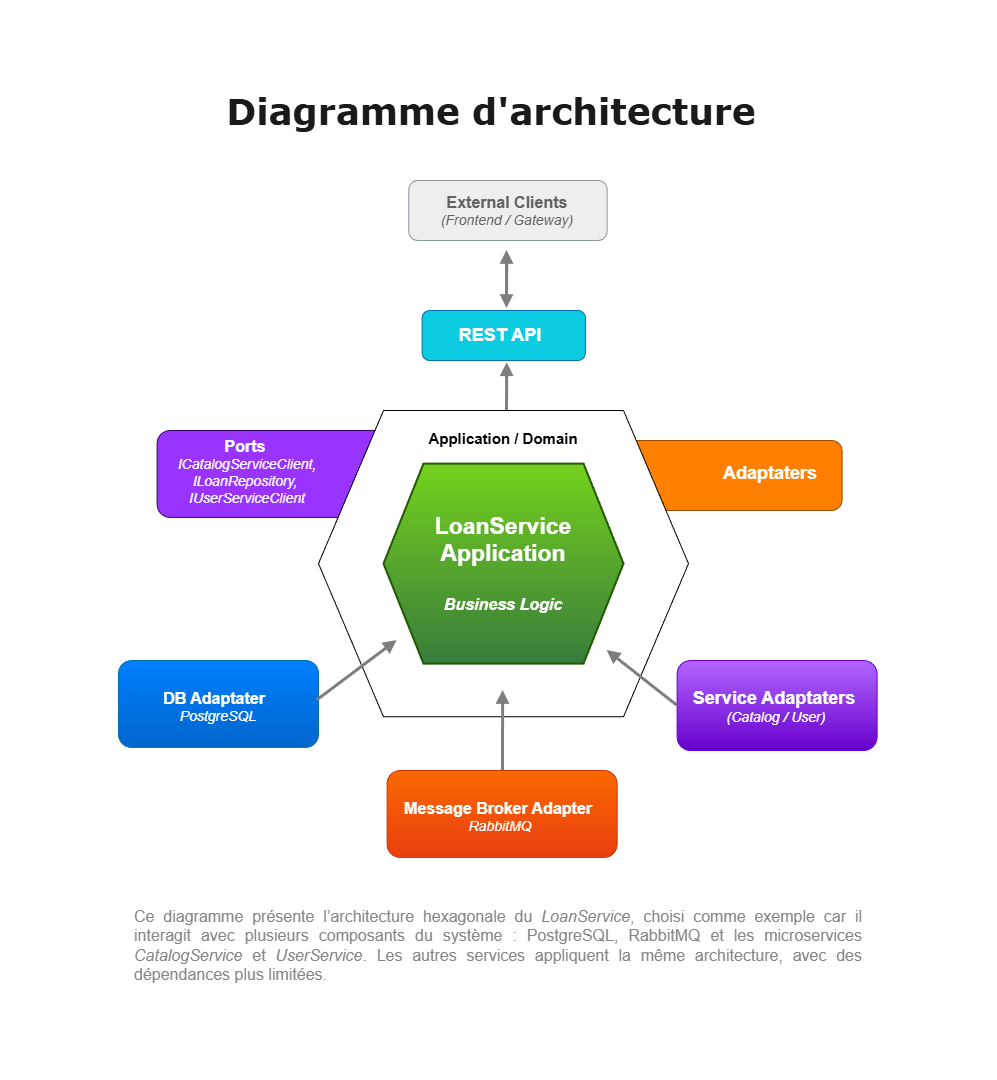

The diagram above was exported from draw.io. Its source (the exported page's mxGraphModel, read from the mxfile embedded in the PNG):
<mxGraphModel dx="2852" dy="1502" grid="1" gridSize="10" guides="1" tooltips="1" connect="1" arrows="1" fold="1" page="1" pageScale="1" pageWidth="827" pageHeight="1169" math="0" shadow="0">
  <root>
    <mxCell id="0" />
    <mxCell id="1" parent="0" />
    <mxCell id="KCjMsphQK-1jorShxRVR-10" connectable="0" parent="1" style="group" value="" vertex="1">
      <mxGeometry height="60" width="200" x="708.6" y="210" as="geometry" />
    </mxCell>
    <mxCell id="KCjMsphQK-1jorShxRVR-8" parent="KCjMsphQK-1jorShxRVR-10" style="rounded=1;whiteSpace=wrap;html=1;fillColor=#eeeeee;strokeColor=#8B939C;" value="" vertex="1">
      <mxGeometry height="60" width="198.33" x="1.670000000000016" as="geometry" />
    </mxCell>
    <mxCell id="KCjMsphQK-1jorShxRVR-9" parent="KCjMsphQK-1jorShxRVR-10" style="text;html=1;whiteSpace=wrap;align=center;verticalAlign=middle;rounded=0;" value="&lt;font style=&quot;color: rgb(98, 98, 98); font-size: 16px;&quot;&gt;&lt;b style=&quot;&quot;&gt;External Clients&lt;/b&gt;&lt;/font&gt;&lt;div&gt;&lt;font color=&quot;#626262&quot; style=&quot;font-size: 14px;&quot;&gt;&lt;i&gt;(Frontend / Gateway)&lt;/i&gt;&lt;/font&gt;&lt;/div&gt;" vertex="1">
      <mxGeometry height="30" width="200" y="15" as="geometry" />
    </mxCell>
    <mxCell id="KCjMsphQK-1jorShxRVR-11" edge="1" parent="1" style="endArrow=block;html=1;rounded=0;strokeWidth=3;strokeColor=#7E7E7E;endFill=1;entryX=0.521;entryY=1.045;entryDx=0;entryDy=0;entryPerimeter=0;" target="KCjMsphQK-1jorShxRVR-6" value="">
      <mxGeometry height="50" relative="1" width="50" as="geometry">
        <mxPoint x="808.5217420089817" y="441.12" as="sourcePoint" />
        <mxPoint x="808.6" y="400" as="targetPoint" />
      </mxGeometry>
    </mxCell>
    <mxCell id="KCjMsphQK-1jorShxRVR-12" connectable="0" parent="1" style="group" value="" vertex="1">
      <mxGeometry height="50" width="163.32999999999998" x="723.6" y="340" as="geometry" />
    </mxCell>
    <mxCell id="KCjMsphQK-1jorShxRVR-6" parent="KCjMsphQK-1jorShxRVR-12" style="rounded=1;whiteSpace=wrap;html=1;fillColor=#0DCCE2;fontColor=#ffffff;strokeColor=#006EAF;" value="" vertex="1">
      <mxGeometry height="50" width="163.33" as="geometry" />
    </mxCell>
    <mxCell id="KCjMsphQK-1jorShxRVR-7" parent="KCjMsphQK-1jorShxRVR-12" style="text;html=1;whiteSpace=wrap;align=center;verticalAlign=middle;rounded=0;" value="&lt;font style=&quot;color: rgb(255, 255, 255); font-size: 18px;&quot;&gt;&lt;b style=&quot;&quot;&gt;REST API&lt;/b&gt;&lt;/font&gt;" vertex="1">
      <mxGeometry height="30" width="120" x="18.329999999999984" y="10" as="geometry" />
    </mxCell>
    <mxCell id="KCjMsphQK-1jorShxRVR-16" connectable="0" parent="1" style="group" value="" vertex="1">
      <mxGeometry height="58.04" width="0.26" x="808.47" y="280" as="geometry" />
    </mxCell>
    <mxCell id="KCjMsphQK-1jorShxRVR-13" edge="1" parent="KCjMsphQK-1jorShxRVR-16" style="endArrow=block;html=1;rounded=0;strokeWidth=3;strokeColor=#7E7E7E;endFill=1;" value="">
      <mxGeometry height="50" relative="1" width="50" as="geometry">
        <mxPoint x="0.021597306283498444" y="49.6795337218984" as="sourcePoint" />
        <mxPoint x="0.09933445571517134" as="targetPoint" />
      </mxGeometry>
    </mxCell>
    <mxCell id="KCjMsphQK-1jorShxRVR-15" edge="1" parent="KCjMsphQK-1jorShxRVR-16" style="endArrow=block;html=1;rounded=0;strokeWidth=3;strokeColor=#7E7E7E;endFill=1;" value="">
      <mxGeometry height="50" relative="1" width="50" as="geometry">
        <mxPoint x="0.26" y="13.43473771856786" as="sourcePoint" />
        <mxPoint y="58.04" as="targetPoint" />
      </mxGeometry>
    </mxCell>
    <mxCell id="KCjMsphQK-1jorShxRVR-19" connectable="0" parent="1" style="group" value="" vertex="1">
      <mxGeometry height="88.88" width="330" x="458.6" y="460" as="geometry" />
    </mxCell>
    <mxCell id="KCjMsphQK-1jorShxRVR-20" parent="KCjMsphQK-1jorShxRVR-19" style="rounded=1;whiteSpace=wrap;html=1;fillColor=#9933FF;fontColor=#ffffff;strokeColor=#330066;" value="" vertex="1">
      <mxGeometry height="86.92901542983101" width="330" as="geometry" />
    </mxCell>
    <mxCell id="KCjMsphQK-1jorShxRVR-21" parent="KCjMsphQK-1jorShxRVR-19" style="text;html=1;whiteSpace=wrap;align=center;verticalAlign=middle;rounded=0;" value="&lt;font style=&quot;color: rgb(255, 255, 255); font-size: 14px;&quot;&gt;&lt;b style=&quot;&quot;&gt;&lt;br&gt;&lt;/b&gt;&lt;/font&gt;&lt;div&gt;&lt;font style=&quot;&quot;&gt;&lt;span style=&quot;background-color: transparent;&quot;&gt;&lt;font color=&quot;#ffffff&quot;&gt;&lt;b style=&quot;&quot;&gt;&lt;font style=&quot;font-size: 16px;&quot;&gt;Ports&lt;/font&gt;&lt;font style=&quot;font-size: 14px;&quot;&gt;&amp;nbsp;&lt;/font&gt;&lt;/b&gt;&lt;/font&gt;&lt;/span&gt;&lt;/font&gt;&lt;/div&gt;&lt;div&gt;&lt;font style=&quot;&quot;&gt;&lt;span style=&quot;background-color: transparent;&quot;&gt;&lt;font color=&quot;#ffffff&quot; style=&quot;font-size: 14px;&quot;&gt;&lt;span style=&quot;font-weight: bold;&quot;&gt;&amp;nbsp;&lt;/span&gt;&lt;font style=&quot;&quot;&gt;&lt;i style=&quot;&quot;&gt;ICatalogServiceClient,&amp;nbsp;&lt;/i&gt;&lt;/font&gt;&lt;/font&gt;&lt;/span&gt;&lt;/font&gt;&lt;/div&gt;&lt;div&gt;&lt;font style=&quot;&quot;&gt;&lt;span style=&quot;background-color: transparent;&quot;&gt;&lt;font color=&quot;#ffffff&quot;&gt;&lt;font style=&quot;font-size: 14px;&quot;&gt;&lt;i&gt;ILoanRepository,&amp;nbsp;&lt;/i&gt;&lt;/font&gt;&lt;/font&gt;&lt;/span&gt;&lt;/font&gt;&lt;/div&gt;&lt;div&gt;&lt;font style=&quot;&quot;&gt;&lt;span style=&quot;background-color: transparent;&quot;&gt;&lt;font color=&quot;#ffffff&quot;&gt;&lt;font style=&quot;font-size: 14px;&quot;&gt;&lt;i style=&quot;&quot;&gt;IUserServiceClient&lt;/i&gt;&lt;/font&gt;&lt;/font&gt;&lt;/span&gt;&lt;/font&gt;&lt;/div&gt;" vertex="1">
      <mxGeometry height="32.65246142542249" width="160" x="10" y="16.326230712711244" as="geometry" />
    </mxCell>
    <mxCell id="KCjMsphQK-1jorShxRVR-39" connectable="0" parent="1" style="group" value="" vertex="1">
      <mxGeometry height="88.88" width="200" x="420" y="690" as="geometry" />
    </mxCell>
    <mxCell id="KCjMsphQK-1jorShxRVR-40" parent="KCjMsphQK-1jorShxRVR-39" style="rounded=1;whiteSpace=wrap;html=1;fillColor=#007FFF;fontColor=#ffffff;strokeColor=#006EAF;gradientColor=#0066CC;" value="" vertex="1">
      <mxGeometry height="86.92901542983101" width="200" as="geometry" />
    </mxCell>
    <mxCell id="KCjMsphQK-1jorShxRVR-41" parent="KCjMsphQK-1jorShxRVR-39" style="text;html=1;whiteSpace=wrap;align=center;verticalAlign=middle;rounded=0;" value="&lt;font style=&quot;color: rgb(255, 255, 255); font-size: 14px;&quot;&gt;&lt;b style=&quot;&quot;&gt;&lt;br&gt;&lt;/b&gt;&lt;/font&gt;&lt;div&gt;&lt;font style=&quot;&quot;&gt;&lt;span style=&quot;background-color: transparent;&quot;&gt;&lt;font color=&quot;#ffffff&quot;&gt;&lt;b style=&quot;&quot;&gt;&lt;font style=&quot;font-size: 16px;&quot;&gt;DB Adaptater&lt;/font&gt;&lt;font style=&quot;font-size: 14px;&quot;&gt;&amp;nbsp;&lt;/font&gt;&lt;/b&gt;&lt;/font&gt;&lt;/span&gt;&lt;/font&gt;&lt;/div&gt;&lt;div&gt;&lt;font style=&quot;&quot;&gt;&lt;span style=&quot;background-color: transparent;&quot;&gt;&lt;font color=&quot;#ffffff&quot; style=&quot;font-size: 14px;&quot;&gt;&lt;b&gt;&amp;nbsp;&lt;/b&gt;&lt;i style=&quot;&quot;&gt;PostgreSQL&lt;/i&gt;&lt;/font&gt;&lt;/span&gt;&lt;/font&gt;&lt;/div&gt;" vertex="1">
      <mxGeometry height="43.67" width="183.94" x="6.06" y="16.33" as="geometry" />
    </mxCell>
    <mxCell id="KCjMsphQK-1jorShxRVR-42" connectable="0" parent="1" style="group" value="" vertex="1">
      <mxGeometry height="88.88" width="230" x="688.6" y="800" as="geometry" />
    </mxCell>
    <mxCell id="KCjMsphQK-1jorShxRVR-43" parent="KCjMsphQK-1jorShxRVR-42" style="rounded=1;whiteSpace=wrap;html=1;fillColor=#fa6800;fontColor=#000000;strokeColor=#C73500;gradientColor=#E93F10;" value="" vertex="1">
      <mxGeometry height="86.93" width="230" as="geometry" />
    </mxCell>
    <mxCell id="KCjMsphQK-1jorShxRVR-44" parent="KCjMsphQK-1jorShxRVR-42" style="text;html=1;whiteSpace=wrap;align=center;verticalAlign=middle;rounded=0;" value="&lt;font style=&quot;color: rgb(255, 255, 255); font-size: 14px;&quot;&gt;&lt;b style=&quot;&quot;&gt;&lt;br&gt;&lt;/b&gt;&lt;/font&gt;&lt;div&gt;&lt;font style=&quot;&quot;&gt;&lt;span style=&quot;background-color: transparent;&quot;&gt;&lt;font color=&quot;#ffffff&quot;&gt;&lt;b style=&quot;&quot;&gt;&lt;font style=&quot;font-size: 16px;&quot;&gt;Message Broker Adapter&lt;/font&gt;&lt;font style=&quot;font-size: 14px;&quot;&gt;&amp;nbsp;&lt;/font&gt;&lt;/b&gt;&lt;/font&gt;&lt;/span&gt;&lt;/font&gt;&lt;/div&gt;&lt;div&gt;&lt;font color=&quot;#ffffff&quot;&gt;&lt;span style=&quot;font-size: 14px;&quot;&gt;&lt;i&gt;RabbitMQ&lt;/i&gt;&lt;/span&gt;&lt;/font&gt;&lt;/div&gt;" vertex="1">
      <mxGeometry height="43.67" width="213.94" x="6.06" y="16.33" as="geometry" />
    </mxCell>
    <mxCell id="KCjMsphQK-1jorShxRVR-29" connectable="0" parent="1" style="group" value="" vertex="1">
      <mxGeometry height="70" width="220" x="923.6" y="480" as="geometry" />
    </mxCell>
    <mxCell id="KCjMsphQK-1jorShxRVR-31" connectable="0" parent="KCjMsphQK-1jorShxRVR-29" style="group" value="" vertex="1">
      <mxGeometry height="70" width="220" as="geometry" />
    </mxCell>
    <mxCell id="KCjMsphQK-1jorShxRVR-26" parent="KCjMsphQK-1jorShxRVR-31" style="rounded=1;whiteSpace=wrap;html=1;fillColor=#FF8000;fontColor=#ffffff;strokeColor=#994C00;" value="" vertex="1">
      <mxGeometry height="70" width="220" y="-10" as="geometry" />
    </mxCell>
    <mxCell id="KCjMsphQK-1jorShxRVR-27" parent="KCjMsphQK-1jorShxRVR-31" style="text;html=1;whiteSpace=wrap;align=center;verticalAlign=middle;rounded=0;" value="&lt;div&gt;&lt;font color=&quot;#ffffff&quot; style=&quot;font-size: 14px;&quot;&gt;&lt;font style=&quot;font-size: 18px;&quot;&gt;&lt;b&gt;Adaptaters&lt;/b&gt;&lt;/font&gt;&lt;i style=&quot;background-color: transparent; color: light-dark(rgb(255, 255, 255), rgb(18, 18, 18));&quot;&gt;&amp;nbsp;&lt;/i&gt;&lt;i style=&quot;&quot;&gt;&lt;/i&gt;&lt;/font&gt;&lt;/div&gt;&lt;div&gt;&lt;font color=&quot;#ffffff&quot; style=&quot;font-size: 14px;&quot;&gt;&lt;i style=&quot;background-color: transparent; color: light-dark(rgb(255, 255, 255), rgb(18, 18, 18));&quot;&gt;&lt;br&gt;&lt;/i&gt;&lt;/font&gt;&lt;/div&gt;" vertex="1">
      <mxGeometry height="56" width="80" x="110" y="4" as="geometry" />
    </mxCell>
    <mxCell id="KCjMsphQK-1jorShxRVR-30" connectable="0" parent="1" style="group" value="" vertex="1">
      <mxGeometry height="304" width="367.28" x="620" y="440" as="geometry" />
    </mxCell>
    <mxCell id="KCjMsphQK-1jorShxRVR-2" parent="KCjMsphQK-1jorShxRVR-30" style="shape=hexagon;perimeter=hexagonPerimeter2;whiteSpace=wrap;html=1;fixedSize=1;size=65;" value="" vertex="1">
      <mxGeometry height="306.25" width="370" as="geometry" />
    </mxCell>
    <mxCell id="84be2KWup3bmhhxRkipC-1" parent="KCjMsphQK-1jorShxRVR-30" style="shape=hexagon;perimeter=hexagonPerimeter2;whiteSpace=wrap;html=1;fixedSize=1;fillColor=#75D11D;strokeColor=#215800;fontColor=#ffffff;strokeWidth=2;gradientColor=#387C3C;size=40;" value="&lt;font style=&quot;font-size: 23px;&quot;&gt;&lt;b&gt;LoanService&lt;/b&gt;&lt;/font&gt;&lt;div&gt;&lt;b style=&quot;font-size: 23px;&quot;&gt;Application&lt;/b&gt;&lt;/div&gt;&lt;div&gt;&lt;font style=&quot;font-size: 23px;&quot;&gt;&lt;b&gt;&lt;br&gt;&lt;/b&gt;&lt;/font&gt;&lt;/div&gt;&lt;div&gt;&lt;font style=&quot;font-size: 16px;&quot;&gt;&lt;b style=&quot;&quot;&gt;&lt;i style=&quot;&quot;&gt;Business Logic&lt;/i&gt;&lt;/b&gt;&lt;/font&gt;&lt;/div&gt;" vertex="1">
      <mxGeometry height="200" width="240" x="65" y="53.120000000000005" as="geometry" />
    </mxCell>
    <mxCell id="KCjMsphQK-1jorShxRVR-5" parent="KCjMsphQK-1jorShxRVR-30" style="text;html=1;whiteSpace=wrap;strokeColor=none;fillColor=none;align=center;verticalAlign=middle;rounded=0;" value="&lt;b&gt;&lt;font style=&quot;font-size: 15px;&quot;&gt;Application / Domain&lt;/font&gt;&lt;/b&gt;" vertex="1">
      <mxGeometry height="30" width="170" x="100" y="13.120000000000005" as="geometry" />
    </mxCell>
    <mxCell id="KCjMsphQK-1jorShxRVR-49" connectable="0" parent="1" style="group" value="" vertex="1">
      <mxGeometry height="90" width="200" x="978.6" y="690" as="geometry" />
    </mxCell>
    <mxCell id="KCjMsphQK-1jorShxRVR-46" parent="KCjMsphQK-1jorShxRVR-49" style="rounded=1;whiteSpace=wrap;html=1;fillColor=#B266FF;fontColor=#000000;strokeColor=#6600CC;gradientColor=#6600CC;" value="" vertex="1">
      <mxGeometry height="90" width="200" as="geometry" />
    </mxCell>
    <mxCell id="KCjMsphQK-1jorShxRVR-47" parent="KCjMsphQK-1jorShxRVR-49" style="text;html=1;whiteSpace=wrap;align=center;verticalAlign=middle;rounded=0;" value="&lt;font style=&quot;color: rgb(255, 255, 255); font-size: 14px;&quot;&gt;&lt;b style=&quot;&quot;&gt;&lt;br&gt;&lt;/b&gt;&lt;/font&gt;&lt;div&gt;&lt;font style=&quot;&quot;&gt;&lt;span style=&quot;background-color: transparent;&quot;&gt;&lt;font color=&quot;#ffffff&quot;&gt;&lt;b style=&quot;&quot;&gt;&lt;font style=&quot;font-size: 18px;&quot;&gt;Service Adaptaters&lt;/font&gt;&lt;font style=&quot;font-size: 14px;&quot;&gt;&amp;nbsp;&lt;/font&gt;&lt;/b&gt;&lt;/font&gt;&lt;/span&gt;&lt;/font&gt;&lt;/div&gt;&lt;div&gt;&lt;i&gt;&lt;font color=&quot;#ffffff&quot;&gt;&lt;span style=&quot;font-size: 14px;&quot;&gt;(Catalog&amp;nbsp;&lt;/span&gt;&lt;/font&gt;&lt;span style=&quot;font-size: 14px; color: light-dark(rgb(255, 255, 255), rgb(18, 18, 18)); background-color: transparent;&quot;&gt;/ User)&lt;/span&gt;&lt;/i&gt;&lt;/div&gt;" vertex="1">
      <mxGeometry height="46.9575" width="178.48" x="10.76" y="15" as="geometry" />
    </mxCell>
    <mxCell id="KCjMsphQK-1jorShxRVR-51" edge="1" parent="1" source="KCjMsphQK-1jorShxRVR-43" style="endArrow=block;html=1;rounded=0;strokeWidth=3;strokeColor=#7E7E7E;endFill=1;exitX=0.504;exitY=0;exitDx=0;exitDy=0;exitPerimeter=0;" value="">
      <mxGeometry height="50" relative="1" width="50" as="geometry">
        <mxPoint x="803.37" y="828" as="sourcePoint" />
        <mxPoint x="804.6" y="720" as="targetPoint" />
      </mxGeometry>
    </mxCell>
    <mxCell id="KCjMsphQK-1jorShxRVR-52" edge="1" parent="1" source="KCjMsphQK-1jorShxRVR-46" style="endArrow=block;html=1;rounded=0;strokeWidth=3;strokeColor=#7E7E7E;endFill=1;exitX=0;exitY=0.5;exitDx=0;exitDy=0;" value="">
      <mxGeometry height="50" relative="1" width="50" as="geometry">
        <Array as="points" />
        <mxPoint x="798.6" y="890" as="sourcePoint" />
        <mxPoint x="908.6" y="680" as="targetPoint" />
      </mxGeometry>
    </mxCell>
    <mxCell id="KCjMsphQK-1jorShxRVR-54" edge="1" parent="1" style="endArrow=block;html=1;rounded=0;strokeWidth=3;strokeColor=#7E7E7E;endFill=1;" value="">
      <mxGeometry height="50" relative="1" width="50" as="geometry">
        <Array as="points" />
        <mxPoint x="618.6" y="730" as="sourcePoint" />
        <mxPoint x="698.6" y="670" as="targetPoint" />
      </mxGeometry>
    </mxCell>
    <mxCell id="KCjMsphQK-1jorShxRVR-55" parent="1" style="text;html=1;whiteSpace=wrap;strokeColor=none;fillColor=none;align=center;verticalAlign=middle;rounded=0;" value="&lt;div style=&quot;line-height: 14px; white-space: pre;&quot;&gt;&lt;font style=&quot;color: rgb(26, 26, 26); font-size: 36px;&quot; face=&quot;Verdana&quot;&gt;&lt;b&gt;Diagramme d'architecture&lt;/b&gt;&lt;/font&gt;&lt;/div&gt;" vertex="1">
      <mxGeometry height="30" width="806" x="390" y="130" as="geometry" />
    </mxCell>
    <mxCell id="KCjMsphQK-1jorShxRVR-56" parent="1" style="text;html=1;whiteSpace=wrap;strokeColor=none;fillColor=none;align=center;verticalAlign=middle;rounded=0;" value="&lt;div style=&quot;text-align: justify;&quot;&gt;&lt;span style=&quot;color: light-dark(rgb(133, 133, 133), rgb(123, 123, 123)); font-size: 16px; background-color: transparent;&quot;&gt;Ce diagramme présente l’architecture hexagonale du &lt;/span&gt;&lt;em data-start=&quot;114&quot; data-end=&quot;127&quot; style=&quot;color: light-dark(rgb(133, 133, 133), rgb(123, 123, 123)); font-size: 16px; background-color: transparent;&quot;&gt;LoanService&lt;/em&gt;&lt;span style=&quot;color: light-dark(rgb(133, 133, 133), rgb(123, 123, 123)); font-size: 16px; background-color: transparent;&quot;&gt;, choisi comme exemple car il interagit avec plusieurs composants du système : PostgreSQL, RabbitMQ et les microservices &lt;/span&gt;&lt;em data-start=&quot;248&quot; data-end=&quot;264&quot; style=&quot;color: light-dark(rgb(133, 133, 133), rgb(123, 123, 123)); font-size: 16px; background-color: transparent;&quot;&gt;CatalogService&lt;/em&gt;&lt;span style=&quot;color: light-dark(rgb(133, 133, 133), rgb(123, 123, 123)); font-size: 16px; background-color: transparent;&quot;&gt; et &lt;/span&gt;&lt;em data-start=&quot;268&quot; data-end=&quot;281&quot; style=&quot;color: light-dark(rgb(133, 133, 133), rgb(123, 123, 123)); font-size: 16px; background-color: transparent;&quot;&gt;UserService&lt;/em&gt;&lt;span style=&quot;color: light-dark(rgb(133, 133, 133), rgb(123, 123, 123)); font-size: 16px; background-color: transparent;&quot;&gt;. Les autres services appliquent la même architecture, avec des dépendances plus limitées.&lt;/span&gt;&lt;/div&gt;" vertex="1">
      <mxGeometry height="30" width="730" x="435" y="960" as="geometry" />
    </mxCell>
    <mxCell id="KCjMsphQK-1jorShxRVR-57" parent="1" style="text;html=1;whiteSpace=wrap;strokeColor=none;fillColor=none;align=center;verticalAlign=middle;rounded=0;" value="&lt;div style=&quot;text-align: justify;&quot;&gt;&lt;font style=&quot;color: rgb(255, 255, 255);&quot;&gt;&lt;span style=&quot;font-size: 16px; background-color: transparent;&quot;&gt;Ce diagramme présente l’architecture hexagonale du &lt;/span&gt;&lt;em data-start=&quot;114&quot; data-end=&quot;127&quot; style=&quot;font-size: 16px; background-color: transparent;&quot;&gt;LoanService&lt;/em&gt;&lt;span style=&quot;font-size: 16px; background-color: transparent;&quot;&gt;, choisi comme exemple car il interagit avec plusieurs composants du système : PostgreSQL, RabbitMQ et les microservices &lt;/span&gt;&lt;em data-start=&quot;248&quot; data-end=&quot;264&quot; style=&quot;font-size: 16px; background-color: transparent;&quot;&gt;CatalogService&lt;/em&gt;&lt;span style=&quot;font-size: 16px; background-color: transparent;&quot;&gt; et &lt;/span&gt;&lt;em data-start=&quot;268&quot; data-end=&quot;281&quot; style=&quot;font-size: 16px; background-color: transparent;&quot;&gt;UserService&lt;/em&gt;&lt;span style=&quot;font-size: 16px; background-color: transparent;&quot;&gt;. Les autres services appliquent la même architecture, avec des dépendances plus limitées.&lt;/span&gt;&lt;/font&gt;&lt;/div&gt;" vertex="1">
      <mxGeometry height="30" width="72" x="1208" y="607" as="geometry" />
    </mxCell>
    <mxCell id="KCjMsphQK-1jorShxRVR-58" parent="1" style="text;html=1;whiteSpace=wrap;strokeColor=none;fillColor=none;align=center;verticalAlign=middle;rounded=0;" value="&lt;div style=&quot;text-align: justify;&quot;&gt;&lt;font style=&quot;color: rgb(255, 255, 255);&quot;&gt;&lt;span style=&quot;font-size: 16px; background-color: transparent;&quot;&gt;Ce diagramme présente l’architecture hexagonale du &lt;/span&gt;&lt;em data-start=&quot;114&quot; data-end=&quot;127&quot; style=&quot;font-size: 16px; background-color: transparent;&quot;&gt;LoanService&lt;/em&gt;&lt;span style=&quot;font-size: 16px; background-color: transparent;&quot;&gt;, choisi comme exemple car il interagit avec plusieurs composants du système : PostgreSQL, RabbitMQ et les microservices &lt;/span&gt;&lt;em data-start=&quot;248&quot; data-end=&quot;264&quot; style=&quot;font-size: 16px; background-color: transparent;&quot;&gt;CatalogService&lt;/em&gt;&lt;span style=&quot;font-size: 16px; background-color: transparent;&quot;&gt; et &lt;/span&gt;&lt;em data-start=&quot;268&quot; data-end=&quot;281&quot; style=&quot;font-size: 16px; background-color: transparent;&quot;&gt;UserService&lt;/em&gt;&lt;span style=&quot;font-size: 16px; background-color: transparent;&quot;&gt;. Les autres services appliquent la même architecture, avec des dépendances plus limitées.&lt;/span&gt;&lt;/font&gt;&lt;/div&gt;" vertex="1">
      <mxGeometry height="30" width="72" x="320" y="577" as="geometry" />
    </mxCell>
    <mxCell id="KCjMsphQK-1jorShxRVR-64" connectable="0" parent="1" style="group" value="" vertex="1">
      <mxGeometry height="70" width="220" x="688.6" y="1040" as="geometry" />
    </mxCell>
    <mxCell id="KCjMsphQK-1jorShxRVR-66" parent="KCjMsphQK-1jorShxRVR-64" style="text;html=1;whiteSpace=wrap;align=center;verticalAlign=middle;rounded=0;" value="&lt;div&gt;&lt;font color=&quot;#ffffff&quot; style=&quot;font-size: 14px;&quot;&gt;&lt;font style=&quot;font-size: 18px;&quot;&gt;&lt;b&gt;Adaptaters&lt;/b&gt;&lt;/font&gt;&lt;i style=&quot;background-color: transparent; color: light-dark(rgb(255, 255, 255), rgb(18, 18, 18));&quot;&gt;&amp;nbsp;&lt;/i&gt;&lt;i style=&quot;&quot;&gt;&lt;/i&gt;&lt;/font&gt;&lt;/div&gt;&lt;div&gt;&lt;font color=&quot;#ffffff&quot; style=&quot;font-size: 14px;&quot;&gt;&lt;i style=&quot;background-color: transparent; color: light-dark(rgb(255, 255, 255), rgb(18, 18, 18));&quot;&gt;&lt;br&gt;&lt;/i&gt;&lt;/font&gt;&lt;/div&gt;" vertex="1">
      <mxGeometry height="56" width="80" x="110" y="4" as="geometry" />
    </mxCell>
    <mxCell id="KCjMsphQK-1jorShxRVR-68" connectable="0" parent="1" style="group" value="" vertex="1">
      <mxGeometry height="70" width="220" x="705" y="30" as="geometry" />
    </mxCell>
    <mxCell id="KCjMsphQK-1jorShxRVR-69" parent="KCjMsphQK-1jorShxRVR-68" style="text;html=1;whiteSpace=wrap;align=center;verticalAlign=middle;rounded=0;" value="&lt;div&gt;&lt;font color=&quot;#ffffff&quot; style=&quot;font-size: 14px;&quot;&gt;&lt;font style=&quot;font-size: 18px;&quot;&gt;&lt;b&gt;Adaptaters&lt;/b&gt;&lt;/font&gt;&lt;i style=&quot;background-color: transparent; color: light-dark(rgb(255, 255, 255), rgb(18, 18, 18));&quot;&gt;&amp;nbsp;&lt;/i&gt;&lt;i style=&quot;&quot;&gt;&lt;/i&gt;&lt;/font&gt;&lt;/div&gt;&lt;div&gt;&lt;font color=&quot;#ffffff&quot; style=&quot;font-size: 14px;&quot;&gt;&lt;i style=&quot;background-color: transparent; color: light-dark(rgb(255, 255, 255), rgb(18, 18, 18));&quot;&gt;&lt;br&gt;&lt;/i&gt;&lt;/font&gt;&lt;/div&gt;" vertex="1">
      <mxGeometry height="56" width="80" x="110" y="4" as="geometry" />
    </mxCell>
  </root>
</mxGraphModel>